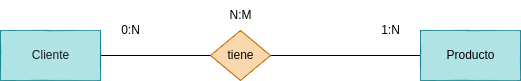

The diagram above was exported from draw.io. Its source (the exported page's mxGraphModel, read from the mxfile embedded in the PNG):
<mxGraphModel dx="1142" dy="808" grid="1" gridSize="10" guides="1" tooltips="1" connect="1" arrows="1" fold="1" page="1" pageScale="1" pageWidth="827" pageHeight="1169" math="0" shadow="0">
  <root>
    <mxCell id="0" />
    <mxCell id="1" parent="0" />
    <mxCell id="2" style="edgeStyle=none;html=1;entryX=0;entryY=0.5;entryDx=0;entryDy=0;endArrow=none;endFill=0;" edge="1" parent="1" source="3" target="5">
      <mxGeometry relative="1" as="geometry" />
    </mxCell>
    <mxCell id="3" value="&lt;font color=&quot;#1d1b1b&quot;&gt;Cliente&lt;/font&gt;" style="html=1;dashed=0;whitespace=wrap;fillColor=#b0e3e6;strokeColor=#0e8088;" vertex="1" parent="1">
      <mxGeometry x="160" y="240" width="100" height="50" as="geometry" />
    </mxCell>
    <mxCell id="4" style="edgeStyle=none;html=1;exitX=1;exitY=0.5;exitDx=0;exitDy=0;entryX=0;entryY=0.5;entryDx=0;entryDy=0;endArrow=none;endFill=0;" edge="1" parent="1" source="5" target="6">
      <mxGeometry relative="1" as="geometry" />
    </mxCell>
    <mxCell id="5" value="&lt;font color=&quot;#0a0a0a&quot;&gt;tiene&lt;/font&gt;" style="shape=rhombus;html=1;dashed=0;whitespace=wrap;perimeter=rhombusPerimeter;fillColor=#fad7ac;strokeColor=#b46504;" vertex="1" parent="1">
      <mxGeometry x="370" y="240" width="60" height="50" as="geometry" />
    </mxCell>
    <mxCell id="6" value="&lt;font color=&quot;#000000&quot;&gt;Producto&lt;/font&gt;" style="html=1;dashed=0;whitespace=wrap;fillColor=#b0e3e6;strokeColor=#0e8088;" vertex="1" parent="1">
      <mxGeometry x="580" y="240" width="100" height="50" as="geometry" />
    </mxCell>
    <mxCell id="7" value="1:N" style="text;html=1;align=center;verticalAlign=middle;resizable=0;points=[];autosize=1;strokeColor=none;fillColor=none;" vertex="1" parent="1">
      <mxGeometry x="530" y="225" width="40" height="30" as="geometry" />
    </mxCell>
    <mxCell id="8" value="N:M" style="text;html=1;align=center;verticalAlign=middle;resizable=0;points=[];autosize=1;strokeColor=none;fillColor=none;" vertex="1" parent="1">
      <mxGeometry x="375" y="210" width="50" height="30" as="geometry" />
    </mxCell>
    <mxCell id="9" value="0:N" style="text;html=1;align=center;verticalAlign=middle;resizable=0;points=[];autosize=1;strokeColor=none;fillColor=none;" vertex="1" parent="1">
      <mxGeometry x="270" y="225" width="40" height="30" as="geometry" />
    </mxCell>
  </root>
</mxGraphModel>